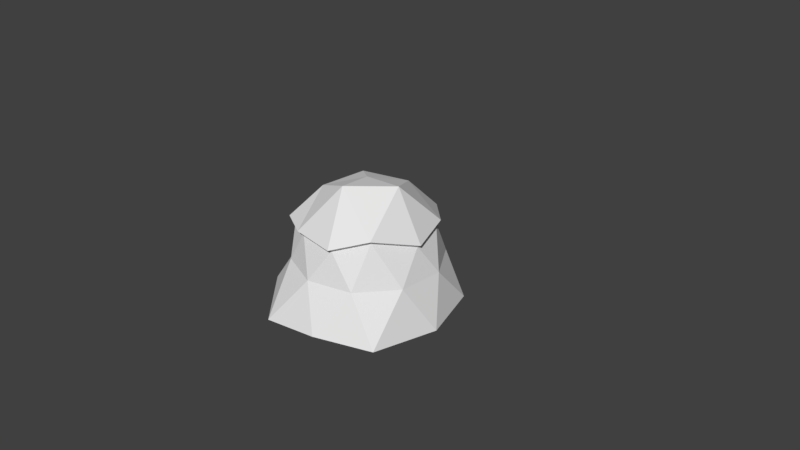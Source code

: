 # Source: Rock1-export.blend  (saved by Blender 2.79.0; exported with 4.5.12 LTS)
import bpy
from mathutils import Matrix  # noqa: F401  (used for matrix-valued properties, if any)

bpy.ops.wm.read_factory_settings(use_empty=True)
scene = bpy.context.scene
scene.name = 'Scene'

# ---- collections
col_collection_1 = bpy.data.collections.new('Collection 1'); scene.collection.children.link(col_collection_1)

# ---- world
world_world = bpy.data.worlds.new('World'); scene.world = world_world
world_world.color = (0.05088, 0.05088, 0.05088)
world_world.use_sun_shadow = False
world_world.sun_shadow_jitter_overblur = 0.0
world_world.cycles.sampling_method = 'MANUAL'

# ---- cameras
cam_camera = bpy.data.cameras.new('Camera')
cam_camera.clip_end = 100.0
cam_camera.lens = 35.0
cam_camera.sensor_width = 32.0
cam_camera.sensor_height = 18.0
cam_camera.ortho_scale = 7.314
cam_camera.dof.focus_distance = 0.0
cam_camera.dof.aperture_fstop = 128.0

# ---- meshes
me_icosphere = bpy.data.meshes.new('Icosphere')
me_icosphere.from_pydata([(-0.1157, 0.06314, -0.5806), (0.9866, -0.8249, -0.6384), (-0.4993, -1.28, -0.67), (-1.033, 0.05889, -0.6217), (-0.3537, 0.9826, -0.6488), (0.9175, 0.8247, -0.5709), (0.2886, -0.8422, 0.4558), (-0.7044, -0.6096, 0.4607), (-0.6767, 0.4782, 0.4291), (0.2315, 0.9095, 0.4392), (0.8438, 0.03962, 0.4121), (-0.4117, -0.6913, -0.6658), (0.5075, -0.4061, -0.6051), (0.2852, -1.186, -0.5908), (1.159, 0.06927, -0.6503), (0.5385, 0.4336, -0.6605), (-0.573, -0.002554, -0.6703), (-1.292, -0.553, -0.6573), (-0.1658, 0.5435, -0.6588), (-0.7744, 0.5892, -0.6429), (0.2763, 1.232, -0.6897), (0.9511, -0.309, 0.0), (0.9511, 0.309, 0.0), (0.0, -1.0, 0.0), (0.5878, -0.809, 0.0), (-0.9511, -0.309, 0.0), (-0.5878, -0.809, 0.0), (-0.5878, 0.809, 0.0), (-0.9511, 0.309, 0.0), (0.5878, 0.809, 0.0), (0.0, 1.0, 0.0), (0.6382, -0.5258, 0.5793), (-0.3008, -0.7982, 0.4661), (-0.8591, 0.006943, 0.5267), (-0.2477, 0.7924, 0.5779), (0.6872, 0.5145, 0.5184), (0.2315, 0.9095, 0.4392), (0.6872, 0.5145, 0.5184), (0.6813, -0.5724, 0.6274), (0.3042, -0.9137, 0.4941), (-0.3315, -0.8663, 0.5052), (-0.7668, -0.6628, 0.4994), (-0.9336, 0.00211, 0.5706), (-0.7369, 0.5103, 0.4653), (-0.2742, 0.8492, 0.6258), (0.2426, 0.9756, 0.4762), (0.7342, 0.5496, 0.5616), (0.903, 0.03736, 0.447), (0.1682, -0.5446, 1.172), (0.56, -0.005378, 1.129), (-0.007055, -0.005378, 1.081), (-0.4658, -0.3387, 0.92), (-0.4658, 0.3279, 0.92), (0.1682, 0.5339, 0.92), (0.1682, 0.5339, 0.92), (0.2426, 0.9756, 0.4762), (0.7342, 0.5496, 0.5616)], [], [(0, 12, 11), (1, 12, 14), (0, 11, 16), (0, 16, 18), (0, 18, 15), (1, 14, 21), (2, 13, 23), (3, 17, 25), (4, 19, 27), (5, 20, 29), (1, 21, 24), (2, 23, 26), (3, 25, 28), (4, 27, 30), (5, 29, 22), (9, 34, 44, 45), (36, 9, 45, 55), (31, 10, 47, 38), (34, 8, 43, 44), (37, 36, 55, 56), (8, 33, 42, 43), (33, 7, 41, 42), (7, 32, 40, 41), (35, 37, 56, 46), (10, 35, 46, 47), (22, 35, 10), (22, 29, 35), (29, 9, 35), (30, 34, 9), (30, 27, 34), (27, 8, 34), (28, 33, 8), (28, 25, 33), (25, 7, 33), (26, 32, 7), (26, 23, 32), (23, 6, 32), (24, 31, 6), (24, 21, 31), (21, 10, 31), (29, 30, 9), (29, 20, 30), (20, 4, 30), (27, 28, 8), (27, 19, 28), (19, 3, 28), (25, 26, 7), (25, 17, 26), (17, 2, 26), (23, 24, 6), (23, 13, 24), (13, 1, 24), (21, 22, 10), (21, 14, 22), (14, 5, 22), (15, 20, 5), (15, 18, 20), (18, 4, 20), (18, 19, 4), (18, 16, 19), (16, 3, 19), (16, 17, 3), (16, 11, 17), (11, 2, 17), (14, 15, 5), (14, 12, 15), (12, 0, 15), (11, 13, 2), (11, 12, 13), (12, 1, 13), (32, 6, 39, 40), (35, 9, 36, 37), (6, 31, 38, 39), (39, 38, 48), (41, 40, 51), (43, 42, 52), (45, 44, 53), (47, 46, 49), (49, 53, 50), (49, 46, 53), (53, 46, 56, 54), (53, 52, 50), (53, 44, 52), (44, 43, 52), (52, 51, 50), (52, 42, 51), (42, 41, 51), (51, 48, 50), (51, 40, 48), (40, 39, 48), (48, 49, 50), (48, 38, 49), (38, 47, 49), (56, 55, 54), (45, 53, 54, 55)])
_uv = me_icosphere.uv_layers.new(name='UVMap')
_uv.uv.foreach_set('vector', [0.1657, 0.2189, 0.3175, 0.2065, 0.2251, 0.3538, 0.4419, 0.2051, 0.3175, 0.2065, 0.3446, 0.07157, 0.1657, 0.2189, 0.2251, 0.3538, 0.1086, 0.2853, 0.1657, 0.2189, 0.1086, 0.2853, 0.09229, 0.1674, 0.1657, 0.2189, 0.09229, 0.1674, 0.207, 0.09863, 0.9419, 0.4764, 0.897, 0.6227, 0.7935, 0.5346, 0.0, 0.5334, 0.0685, 0.4393, 0.1665, 0.5001, 0.6703, 0.6397, 0.665, 0.7567, 0.5372, 0.6792, 0.6869, 0.4343, 0.6842, 0.5353, 0.5622, 0.4773, 0.8094, 0.6227, 0.9604, 0.6242, 0.845, 0.7337, 0.9419, 0.4764, 0.7935, 0.5346, 0.8056, 0.4241, 0.0, 0.5334, 0.1665, 0.5001, 0.1434, 0.6019, 0.6703, 0.6397, 0.5372, 0.6792, 0.556, 0.5882, 0.6869, 0.4343, 0.5622, 0.4773, 0.5536, 0.3889, 0.8094, 0.6227, 0.845, 0.7337, 0.7304, 0.7404, 0.5311, 0.3191, 0.6178, 0.3216, 0.618, 0.3334, 0.5244, 0.3307, 0.0, 0.0, 0.0, 0.0, 0.0, 0.0, 0.0, 0.0, 0.5075, 0.05445, 0.4546, 0.1411, 0.4419, 0.1388, 0.499, 0.04528, 0.6178, 0.3216, 0.7179, 0.283, 0.726, 0.2917, 0.618, 0.3334, 0.4359, 0.4423, 0.4359, 0.5515, 0.4229, 0.5571, 0.4229, 0.4393, 0.7179, 0.283, 0.7662, 0.2105, 0.778, 0.2136, 0.726, 0.2917, 0.7662, 0.2105, 0.7662, 0.09567, 0.778, 0.08973, 0.778, 0.2136, 0.7662, 0.09567, 0.6988, 0.04563, 0.7053, 0.03576, 0.778, 0.08973, 0.0, 0.0, 0.0, 0.0, 0.0, 0.0, 0.0, 0.0, 0.4546, 0.1411, 0.4587, 0.2321, 0.4463, 0.2369, 0.4419, 0.1388, 0.7304, 0.7404, 0.7823, 0.8241, 0.706, 0.828, 0.7304, 0.7404, 0.845, 0.7337, 0.7823, 0.8241, 0.845, 0.7337, 0.9016, 0.819, 0.7823, 0.8241, 0.9598, 0.7635, 0.9604, 0.8822, 0.9016, 0.819, 0.5536, 0.3889, 0.5622, 0.4773, 0.4419, 0.439, 0.5622, 0.4773, 0.4716, 0.5308, 0.4419, 0.439, 0.556, 0.5882, 0.4429, 0.6179, 0.4716, 0.5308, 0.556, 0.5882, 0.5372, 0.6792, 0.4429, 0.6179, 0.1554, 0.7104, 0.2301, 0.6415, 0.2743, 0.736, 0.1434, 0.6019, 0.2429, 0.5648, 0.2301, 0.6415, 0.1434, 0.6019, 0.1665, 0.5001, 0.2429, 0.5648, 0.1665, 0.5001, 0.2743, 0.4804, 0.2429, 0.5648, 0.8056, 0.4241, 0.6869, 0.4595, 0.7103, 0.3788, 0.8056, 0.4241, 0.7935, 0.5346, 0.6869, 0.4595, 0.7935, 0.5346, 0.6922, 0.5653, 0.6869, 0.4595, 0.845, 0.7337, 0.9598, 0.7635, 0.9016, 0.819, 0.845, 0.7337, 0.9604, 0.6242, 0.9598, 0.7635, 0.6869, 0.3334, 0.6869, 0.4343, 0.5536, 0.3889, 0.5622, 0.4773, 0.556, 0.5882, 0.4716, 0.5308, 0.5622, 0.4773, 0.6842, 0.5353, 0.556, 0.5882, 0.6842, 0.5353, 0.6703, 0.6397, 0.556, 0.5882, 0.1554, 0.7104, 0.1434, 0.6019, 0.2301, 0.6415, 0.1554, 0.7104, 0.003376, 0.7268, 0.1434, 0.6019, 0.003376, 0.7268, 0.0, 0.5334, 0.1434, 0.6019, 0.7864, 0.3334, 0.8056, 0.4241, 0.7103, 0.3788, 0.7864, 0.3334, 0.9189, 0.3483, 0.8056, 0.4241, 0.9189, 0.3483, 0.9419, 0.4764, 0.8056, 0.4241, 0.7935, 0.5346, 0.7546, 0.6227, 0.6922, 0.5653, 0.7935, 0.5346, 0.897, 0.6227, 0.7546, 0.6227, 0.6869, 0.643, 0.8094, 0.6227, 0.7304, 0.7404, 0.207, 0.09863, 0.061, 0.02923, 0.2088, 0.0, 0.207, 0.09863, 0.09229, 0.1674, 0.061, 0.02923, 0.09229, 0.1674, 0.006101, 0.1331, 0.061, 0.02923, 0.09229, 0.1674, 0.0, 0.2324, 0.006101, 0.1331, 0.09229, 0.1674, 0.1086, 0.2853, 0.0, 0.2324, 0.1086, 0.2853, 0.03566, 0.3293, 0.0, 0.2324, 0.1086, 0.2853, 0.08169, 0.4393, 0.03566, 0.3293, 0.1086, 0.2853, 0.2251, 0.3538, 0.08169, 0.4393, 0.2251, 0.3538, 0.2927, 0.4393, 0.08169, 0.4393, 0.3446, 0.07157, 0.207, 0.09863, 0.2088, 0.0, 0.3446, 0.07157, 0.3175, 0.2065, 0.207, 0.09863, 0.3175, 0.2065, 0.1657, 0.2189, 0.207, 0.09863, 0.2251, 0.3538, 0.3922, 0.3313, 0.2927, 0.4393, 0.2251, 0.3538, 0.3175, 0.2065, 0.3922, 0.3313, 0.3175, 0.2065, 0.4419, 0.2051, 0.3922, 0.3313, 0.6988, 0.04563, 0.5917, 0.01247, 0.5898, 0.0, 0.7053, 0.03576, 0.0, 0.0, 0.0, 0.0, 0.0, 0.0, 0.0, 0.0, 0.5917, 0.01247, 0.5075, 0.05445, 0.499, 0.04528, 0.5898, 0.0, 0.4229, 0.4393, 0.4062, 0.528, 0.2743, 0.4772, 0.01285, 0.915, 0.0, 0.8321, 0.1214, 0.8836, 0.3684, 0.7444, 0.3096, 0.8265, 0.2743, 0.7132, 0.797, 0.04783, 0.8798, 0.0, 0.9, 0.1074, 0.778, 0.2399, 0.785, 0.1649, 0.9239, 0.2294, 0.9239, 0.2294, 0.9, 0.1074, 0.9732, 0.1519, 0.9239, 0.2294, 0.785, 0.1649, 0.9, 0.1074, 0.0, 0.0, 0.0, 0.0, 0.0, 0.0, 0.0, 0.0, 0.9, 0.1074, 0.9749, 0.04626, 0.9732, 0.1519, 0.9, 0.1074, 0.8798, 0.0, 0.9749, 0.04626, 0.3684, 0.6412, 0.3684, 0.7444, 0.2743, 0.7132, 0.1903, 0.9478, 0.1214, 0.8836, 0.1903, 0.842, 0.1903, 0.9478, 0.09069, 1.0, 0.1214, 0.8836, 0.09069, 1.0, 0.01285, 0.915, 0.1214, 0.8836, 0.1214, 0.8836, 0.1527, 0.7605, 0.1903, 0.842, 0.1214, 0.8836, 0.0, 0.8321, 0.1527, 0.7605, 0.0, 0.8321, 0.003778, 0.736, 0.1527, 0.7605, 1.0, 0.2399, 0.9239, 0.2294, 0.9732, 0.1519, 0.2743, 0.4772, 0.4062, 0.528, 0.2807, 0.5971, 0.4062, 0.528, 0.4229, 0.6412, 0.2807, 0.5971, 0.5485, 0.8765, 0.4419, 0.8106, 0.5485, 0.7567, 0.0, 0.0, 0.0, 0.0, 0.0, 0.0, 0.0, 0.0])
me_icosphere.use_remesh_preserve_volume = False
me_icosphere.use_remesh_preserve_attributes = False
me_icosphere.use_mirror_vertex_groups = False
me_icosphere.update()

# ---- objects
ob_icosphere = bpy.data.objects.new('Icosphere', me_icosphere)
ob_camera = bpy.data.objects.new('Camera', cam_camera)

# ---- transforms, parenting, visibility, modifiers, constraints
ob_icosphere.location = (0.0, 0.0, 0.0)
ob_icosphere.lineart.crease_threshold = 0.0
ob_camera.location = (7.481, -6.508, 5.344)
ob_camera.rotation_euler = (1.109, 0.0, 0.8149)
ob_camera.lock_rotations_4d = False
ob_camera.empty_display_type = 'ARROWS'
ob_camera.color = (0.0, 0.0, 0.0, 0.0)
ob_camera.display_type = 'WIRE'
ob_camera.lineart.crease_threshold = 0.0

# ---- collection membership
col_collection_1.objects.link(ob_icosphere)
col_collection_1.objects.link(ob_camera)

# ---- scene / render settings (as saved in the file)
scene.camera = ob_camera
scene.frame_start = 1; scene.frame_end = 250; scene.frame_set(3)
scene.render.engine = 'BLENDER_EEVEE_NEXT'
scene.render.resolution_percentage = 50
scene.render.dither_intensity = 0.0
scene.cycles.use_denoising = False
scene.cycles.samples = 128
scene.cycles.sampling_pattern = 'TABULATED_SOBOL'
scene.cycles.use_adaptive_sampling = False
scene.cycles.use_light_tree = False
scene.cycles.blur_glossy = 0.0
scene.cycles.sample_clamp_indirect = 0.0
scene.view_settings.view_transform = 'Standard'
bpy.context.view_layer.update()

# ---- added for rendering (the .blend has no usable light): sun
light_auto_sun = bpy.data.lights.new('AutoSun', 'SUN')
light_auto_sun.energy = 3.0
light_auto_sun.angle = 0.0523599
ob_auto_sun = bpy.data.objects.new('AutoSun', light_auto_sun)
scene.collection.objects.link(ob_auto_sun)
ob_auto_sun.rotation_euler = (0.872665, 0.174533, 0.523599)
bpy.context.view_layer.update()
